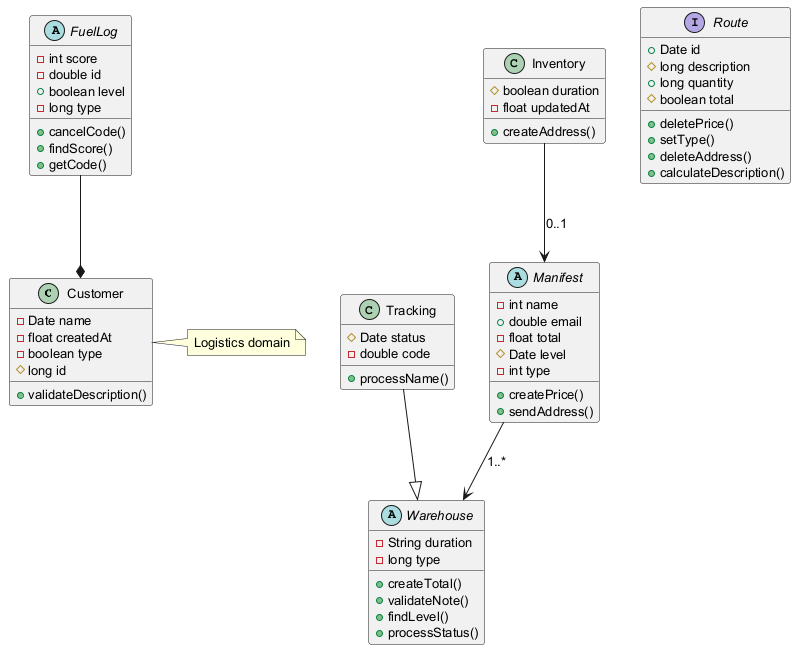

The diagram above was rendered by PlantUML. Its source (embedded in the PNG):
@startuml
skinparam defaultFontSize 13
class Customer {
  -Date name
  -float createdAt
  -boolean type
  #long id
  +validateDescription()
}
class Tracking {
  #Date status
  -double code
  +processName()
}
class Inventory {
  #boolean duration
  -float updatedAt
  +createAddress()
}
abstract class FuelLog {
  -int score
  -double id
  +boolean level
  -long type
  +cancelCode()
  +findScore()
  +getCode()
}
abstract class Warehouse {
  -String duration
  -long type
  +createTotal()
  +validateNote()
  +findLevel()
  +processStatus()
}
interface Route {
  +Date id
  #long description
  +long quantity
  #boolean total
  +deletePrice()
  +setType()
  +deleteAddress()
  +calculateDescription()
}
abstract class Manifest {
  -int name
  +double email
  -float total
  #Date level
  -int type
  +createPrice()
  +sendAddress()
}
Tracking --|> Warehouse
Inventory --> Manifest : "0..1"
FuelLog --* Customer
Manifest --> Warehouse : "1..*"
note right of Customer : Logistics domain
@enduml